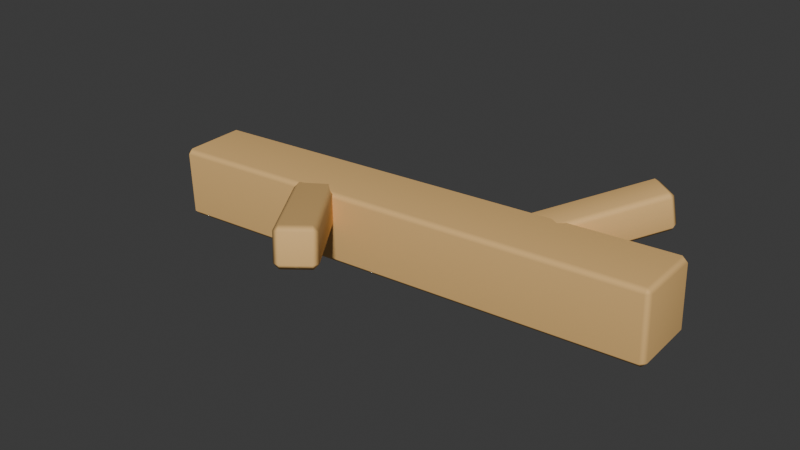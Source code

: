 # Source: driftwood.blend  (saved by Blender 4.4.32; exported with 4.5.12 LTS)
import bpy
from mathutils import Matrix  # noqa: F401  (used for matrix-valued properties, if any)

bpy.ops.wm.read_factory_settings(use_empty=True)
scene = bpy.context.scene
scene.name = 'Scene'

# ---- collections
col_collection = bpy.data.collections.new('Collection'); scene.collection.children.link(col_collection)

# ---- materials (node trees are filled in below, after node groups)
mat_driftwood_vertex_paint = bpy.data.materials.new('driftwood vertex paint')
mat_driftwood_vertex_paint.diffuse_color = (1.0, 1.0, 1.0, 1.0)

# ---- material node trees
mat_driftwood_vertex_paint.use_nodes = True; mat_driftwood_vertex_paint.node_tree.nodes.clear()
_N = mat_driftwood_vertex_paint.node_tree.nodes; _L = mat_driftwood_vertex_paint.node_tree.links
n0 = _N.new('ShaderNodeBsdfPrincipled'); n0.name = 'Principled BSDF'; n0.location = (10, 300)
n0.inputs[2].default_value = 0.78
n1 = _N.new('ShaderNodeOutputMaterial'); n1.name = 'Material Output'; n1.location = (300, 300)
n2 = _N.new('ShaderNodeVertexColor'); n2.name = 'Color Attribute'; n2.location = (0, 0)
n2.layer_name = 'Tint'
_L.new(n0.outputs[0], n1.inputs[0])
_L.new(n2.outputs[0], n0.inputs[0])
n1.is_active_output = True

# ---- world
world_world = bpy.data.worlds.new('World'); scene.world = world_world
world_world.use_nodes = True; world_world.node_tree.nodes.clear()
_N = world_world.node_tree.nodes; _L = world_world.node_tree.links
n0 = _N.new('ShaderNodeOutputWorld'); n0.name = 'World Output'; n0.location = (300, 300)
n1 = _N.new('ShaderNodeBackground'); n1.name = 'Background'; n1.location = (10, 300)
n1.inputs[0].default_value = (0.05088, 0.05088, 0.05088, 1.0)
_L.new(n1.outputs[0], n0.inputs[0])
n0.is_active_output = True
world_world.color = (0.05088, 0.05088, 0.05088)
world_world.sun_shadow_jitter_overblur = 0.0

# ---- meshes
me_cube_156 = bpy.data.meshes.new('Cube.156')
me_cube_156.from_pydata([(-0.073, -0.073, -0.6009), (-0.073, -0.085, -0.5889), (-0.085, -0.073, -0.5889), (-0.073, -0.085, 0.5889), (-0.073, -0.073, 0.6009), (-0.085, -0.073, 0.5889), (-0.073, 0.073, -0.6009), (-0.085, 0.073, -0.5889), (-0.073, 0.085, -0.5889), (-0.073, 0.073, 0.6009), (-0.073, 0.085, 0.5889), (-0.085, 0.073, 0.5889), (0.073, -0.073, -0.6009), (0.085, -0.073, -0.5889), (0.073, -0.085, -0.5889), (0.073, -0.073, 0.6009), (0.073, -0.085, 0.5889), (0.085, -0.073, 0.5889), (0.073, 0.073, -0.6009), (0.073, 0.085, -0.5889), (0.085, 0.073, -0.5889), (0.073, 0.073, 0.6009), (0.085, 0.073, 0.5889), (0.073, 0.085, 0.5889), (-0.03897, -0.003253, -0.2742), (-0.05043, -0.01297, -0.2663), (-0.05553, -0.0008378, -0.277), (-0.3614, 0.05493, -0.04118), (-0.3691, 0.06883, -0.0352), (-0.3665, 0.06707, -0.05188), (-0.0286, 0.06171, -0.2795), (-0.04516, 0.06413, -0.2823), (-0.03629, 0.07562, -0.2735), (-0.3587, 0.1338, -0.04047), (-0.3473, 0.1435, -0.04836), (-0.3561, 0.132, -0.05715), (-0.0005402, -0.005038, -0.2206), (-0.003124, -0.003273, -0.2039), (-0.012, -0.01476, -0.2127), (-0.3307, 0.06705, 0.01842), (-0.323, 0.05314, 0.01245), (-0.3141, 0.06463, 0.02124), (0.009831, 0.05993, -0.2258), (0.002145, 0.07383, -0.2199), (0.007247, 0.06169, -0.2092), (-0.3203, 0.132, 0.01315), (-0.3037, 0.1296, 0.01597), (-0.3088, 0.1417, 0.005265), (-0.04983, -0.01996, 0.2275), (-0.03909, -0.02971, 0.2363), (-0.04863, -0.0182, 0.2444), (0.2523, 0.03735, 0.4865), (0.2595, 0.05124, 0.4931), (0.2427, 0.04887, 0.4946), (-0.05954, 0.04503, 0.2214), (-0.05835, 0.04679, 0.2382), (-0.05234, 0.05891, 0.228), (0.2498, 0.1162, 0.487), (0.239, 0.126, 0.4782), (0.233, 0.1139, 0.4885), (-0.007065, -0.01829, 0.1773), (0.009679, -0.01592, 0.1758), (0.00367, -0.02804, 0.1861), (0.3023, 0.05291, 0.4429), (0.295, 0.03903, 0.4363), (0.3011, 0.05115, 0.4261), (-0.01678, 0.04671, 0.1712), (-0.009581, 0.06059, 0.1778), (-3.873e-05, 0.04907, 0.1697), (0.2925, 0.1179, 0.4368), (0.2913, 0.1161, 0.42), (0.2818, 0.1277, 0.428)], [], [(14, 16, 3, 1), (20, 22, 17, 13), (21, 9, 4, 15), (2, 5, 11, 7), (8, 10, 23, 19), (0, 1, 2), (3, 4, 5), (6, 7, 8), (9, 10, 11), (12, 13, 14), (15, 16, 17), (18, 19, 20), (21, 22, 23), (6, 0, 2, 7), (1, 3, 5, 2), (4, 9, 11, 5), (10, 8, 7, 11), (18, 6, 8, 19), (9, 21, 23, 10), (22, 20, 19, 23), (12, 18, 20, 13), (21, 15, 17, 22), (16, 14, 13, 17), (0, 12, 14, 1), (15, 4, 3, 16), (6, 18, 12, 0), (38, 40, 27, 25), (44, 46, 41, 37), (45, 33, 28, 39), (26, 29, 35, 31), (32, 34, 47, 43), (24, 25, 26), (27, 28, 29), (30, 31, 32), (33, 34, 35), (36, 37, 38), (39, 40, 41), (42, 43, 44), (45, 46, 47), (30, 24, 26, 31), (25, 27, 29, 26), (28, 33, 35, 29), (34, 32, 31, 35), (42, 30, 32, 43), (33, 45, 47, 34), (46, 44, 43, 47), (36, 42, 44, 37), (45, 39, 41, 46), (40, 38, 37, 41), (24, 36, 38, 25), (39, 28, 27, 40), (30, 42, 36, 24), (62, 64, 51, 49), (68, 70, 65, 61), (69, 57, 52, 63), (50, 53, 59, 55), (56, 58, 71, 67), (48, 49, 50), (51, 52, 53), (54, 55, 56), (57, 58, 59), (60, 61, 62), (63, 64, 65), (66, 67, 68), (69, 70, 71), (54, 48, 50, 55), (49, 51, 53, 50), (52, 57, 59, 53), (58, 56, 55, 59), (66, 54, 56, 67), (57, 69, 71, 58), (70, 68, 67, 71), (60, 66, 68, 61), (69, 63, 65, 70), (64, 62, 61, 65), (48, 60, 62, 49), (63, 52, 51, 64), (54, 66, 60, 48)])
_uv = me_cube_156.uv_layers.new(name='UVMap')
_uv.uv.foreach_set('vector', [0.3775, 0.7676, 0.6225, 0.7676, 0.6225, 0.9824, 0.3775, 0.9824, 0.3775, 0.5176, 0.6225, 0.5176, 0.6225, 0.7324, 0.3775, 0.7324, 0.6426, 0.5176, 0.8574, 0.5176, 0.8574, 0.7324, 0.6426, 0.7324, 0.3775, 0.01765, 0.6225, 0.01765, 0.6225, 0.2324, 0.3775, 0.2324, 0.3775, 0.2676, 0.6225, 0.2676, 0.6225, 0.4824, 0.3775, 0.4824, 0.1426, 0.7324, 0.1426, 0.75, 0.125, 0.7324, 0.6225, 0.9824, 0.625, 0.9824, 0.6225, 1.0, 0.1426, 0.5176, 0.125, 0.5176, 0.1426, 0.5, 0.625, 0.2676, 0.6225, 0.2676, 0.6225, 0.25, 0.3574, 0.7324, 0.375, 0.7324, 0.3574, 0.75, 0.625, 0.7676, 0.6225, 0.7676, 0.6225, 0.75, 0.3574, 0.5176, 0.3574, 0.5, 0.375, 0.5176, 0.625, 0.5176, 0.6225, 0.5176, 0.6225, 0.5, 0.1426, 0.5176, 0.1426, 0.7324, 0.125, 0.7324, 0.125, 0.5176, 0.3775, 0.0, 0.6225, 0.0, 0.6225, 0.01765, 0.3775, 0.01765, 0.625, 0.01765, 0.625, 0.2324, 0.6225, 0.2324, 0.6225, 0.01765, 0.6225, 0.2676, 0.3775, 0.2676, 0.3775, 0.2324, 0.6225, 0.2324, 0.3574, 0.5176, 0.1426, 0.5176, 0.1426, 0.5, 0.3574, 0.5, 0.625, 0.2676, 0.625, 0.4824, 0.6225, 0.4824, 0.6225, 0.2676, 0.6225, 0.5176, 0.3775, 0.5176, 0.3775, 0.4824, 0.6225, 0.4824, 0.3574, 0.7324, 0.3574, 0.5176, 0.3775, 0.5176, 0.3775, 0.7324, 0.6426, 0.5176, 0.6426, 0.7324, 0.6225, 0.7324, 0.6225, 0.5176, 0.6225, 0.7676, 0.3775, 0.7676, 0.3775, 0.7324, 0.6225, 0.7324, 0.1426, 0.7324, 0.3574, 0.7324, 0.3574, 0.75, 0.1426, 0.75, 0.625, 0.7676, 0.625, 0.9824, 0.6225, 0.9824, 0.6225, 0.7676, 0.1426, 0.5176, 0.3574, 0.5176, 0.3574, 0.7324, 0.1426, 0.7324, 0.3822, 0.7833, 0.6178, 0.7833, 0.6178, 0.9667, 0.3822, 0.9667, 0.3822, 0.5333, 0.6178, 0.5333, 0.6178, 0.7167, 0.3822, 0.7167, 0.6583, 0.5333, 0.8417, 0.5333, 0.8417, 0.7167, 0.6583, 0.7167, 0.3822, 0.03333, 0.6178, 0.03333, 0.6178, 0.2167, 0.3822, 0.2167, 0.3822, 0.2833, 0.6178, 0.2833, 0.6178, 0.4667, 0.3822, 0.4667, 0.1583, 0.7167, 0.1583, 0.75, 0.125, 0.7167, 0.6178, 0.9667, 0.625, 0.9667, 0.6178, 1.0, 0.1583, 0.5333, 0.125, 0.5333, 0.1583, 0.5, 0.625, 0.2833, 0.6178, 0.2833, 0.6178, 0.25, 0.3417, 0.7167, 0.375, 0.7167, 0.3417, 0.75, 0.625, 0.7833, 0.6178, 0.7833, 0.6178, 0.75, 0.3417, 0.5333, 0.3417, 0.5, 0.375, 0.5333, 0.625, 0.5333, 0.6178, 0.5333, 0.6178, 0.5, 0.1583, 0.5333, 0.1583, 0.7167, 0.125, 0.7167, 0.125, 0.5333, 0.3822, 0.0, 0.6178, 0.0, 0.6178, 0.03333, 0.3822, 0.03333, 0.625, 0.03333, 0.625, 0.2167, 0.6178, 0.2167, 0.6178, 0.03333, 0.6178, 0.2833, 0.3822, 0.2833, 0.3822, 0.2167, 0.6178, 0.2167, 0.3417, 0.5333, 0.1583, 0.5333, 0.1583, 0.5, 0.3417, 0.5, 0.625, 0.2833, 0.625, 0.4667, 0.6178, 0.4667, 0.6178, 0.2833, 0.6178, 0.5333, 0.3822, 0.5333, 0.3822, 0.4667, 0.6178, 0.4667, 0.3417, 0.7167, 0.3417, 0.5333, 0.3822, 0.5333, 0.3822, 0.7167, 0.6583, 0.5333, 0.6583, 0.7167, 0.6178, 0.7167, 0.6178, 0.5333, 0.6178, 0.7833, 0.3822, 0.7833, 0.3822, 0.7167, 0.6178, 0.7167, 0.1583, 0.7167, 0.3417, 0.7167, 0.3417, 0.75, 0.1583, 0.75, 0.625, 0.7833, 0.625, 0.9667, 0.6178, 0.9667, 0.6178, 0.7833, 0.1583, 0.5333, 0.3417, 0.5333, 0.3417, 0.7167, 0.1583, 0.7167, 0.3822, 0.7833, 0.6178, 0.7833, 0.6178, 0.9667, 0.3822, 0.9667, 0.3822, 0.5333, 0.6178, 0.5333, 0.6178, 0.7167, 0.3822, 0.7167, 0.6583, 0.5333, 0.8417, 0.5333, 0.8417, 0.7167, 0.6583, 0.7167, 0.3822, 0.03333, 0.6178, 0.03333, 0.6178, 0.2167, 0.3822, 0.2167, 0.3822, 0.2833, 0.6178, 0.2833, 0.6178, 0.4667, 0.3822, 0.4667, 0.1583, 0.7167, 0.1583, 0.75, 0.125, 0.7167, 0.6178, 0.9667, 0.625, 0.9667, 0.6178, 1.0, 0.1583, 0.5333, 0.125, 0.5333, 0.1583, 0.5, 0.625, 0.2833, 0.6178, 0.2833, 0.6178, 0.25, 0.3417, 0.7167, 0.375, 0.7167, 0.3417, 0.75, 0.625, 0.7833, 0.6178, 0.7833, 0.6178, 0.75, 0.3417, 0.5333, 0.3417, 0.5, 0.375, 0.5333, 0.625, 0.5333, 0.6178, 0.5333, 0.6178, 0.5, 0.1583, 0.5333, 0.1583, 0.7167, 0.125, 0.7167, 0.125, 0.5333, 0.3822, 0.0, 0.6178, 0.0, 0.6178, 0.03333, 0.3822, 0.03333, 0.625, 0.03333, 0.625, 0.2167, 0.6178, 0.2167, 0.6178, 0.03333, 0.6178, 0.2833, 0.3822, 0.2833, 0.3822, 0.2167, 0.6178, 0.2167, 0.3417, 0.5333, 0.1583, 0.5333, 0.1583, 0.5, 0.3417, 0.5, 0.625, 0.2833, 0.625, 0.4667, 0.6178, 0.4667, 0.6178, 0.2833, 0.6178, 0.5333, 0.3822, 0.5333, 0.3822, 0.4667, 0.6178, 0.4667, 0.3417, 0.7167, 0.3417, 0.5333, 0.3822, 0.5333, 0.3822, 0.7167, 0.6583, 0.5333, 0.6583, 0.7167, 0.6178, 0.7167, 0.6178, 0.5333, 0.6178, 0.7833, 0.3822, 0.7833, 0.3822, 0.7167, 0.6178, 0.7167, 0.1583, 0.7167, 0.3417, 0.7167, 0.3417, 0.75, 0.1583, 0.75, 0.625, 0.7833, 0.625, 0.9667, 0.6178, 0.9667, 0.6178, 0.7833, 0.1583, 0.5333, 0.3417, 0.5333, 0.3417, 0.7167, 0.1583, 0.7167])
_ca = me_cube_156.color_attributes.new('Tint', 'FLOAT_COLOR', 'CORNER')
_ca.data.foreach_set('color', [0.7991, 0.491, 0.1812, 1.0, 0.7991, 0.491, 0.1812, 1.0, 0.7991, 0.491, 0.1812, 1.0, 0.7991, 0.491, 0.1812, 1.0, 0.7991, 0.491, 0.1812, 1.0, 0.7991, 0.491, 0.1812, 1.0, 0.7991, 0.491, 0.1812, 1.0, 0.7991, 0.491, 0.1812, 1.0, 0.7991, 0.491, 0.1812, 1.0, 0.7991, 0.491, 0.1812, 1.0, 0.7991, 0.491, 0.1812, 1.0, 0.7991, 0.491, 0.1812, 1.0, 0.7991, 0.491, 0.1812, 1.0, 0.7991, 0.491, 0.1812, 1.0, 0.7991, 0.491, 0.1812, 1.0, 0.7991, 0.491, 0.1812, 1.0, 0.7991, 0.491, 0.1812, 1.0, 0.7991, 0.491, 0.1812, 1.0, 0.7991, 0.491, 0.1812, 1.0, 0.7991, 0.491, 0.1812, 1.0, 0.7991, 0.491, 0.1812, 1.0, 0.7991, 0.491, 0.1812, 1.0, 0.7991, 0.491, 0.1812, 1.0, 0.7991, 0.491, 0.1812, 1.0, 0.7991, 0.491, 0.1812, 1.0, 0.7991, 0.491, 0.1812, 1.0, 0.7991, 0.491, 0.1812, 1.0, 0.7991, 0.491, 0.1812, 1.0, 0.7991, 0.491, 0.1812, 1.0, 0.7991, 0.491, 0.1812, 1.0, 0.7991, 0.491, 0.1812, 1.0, 0.7991, 0.491, 0.1812, 1.0, 0.7991, 0.491, 0.1812, 1.0, 0.7991, 0.491, 0.1812, 1.0, 0.7991, 0.491, 0.1812, 1.0, 0.7991, 0.491, 0.1812, 1.0, 0.7991, 0.491, 0.1812, 1.0, 0.7991, 0.491, 0.1812, 1.0, 0.7991, 0.491, 0.1812, 1.0, 0.7991, 0.491, 0.1812, 1.0, 0.7991, 0.491, 0.1812, 1.0, 0.7991, 0.491, 0.1812, 1.0, 0.7991, 0.491, 0.1812, 1.0, 0.7991, 0.491, 0.1812, 1.0, 0.7991, 0.491, 0.1812, 1.0, 0.7991, 0.491, 0.1812, 1.0, 0.7991, 0.491, 0.1812, 1.0, 0.7991, 0.491, 0.1812, 1.0, 0.7991, 0.491, 0.1812, 1.0, 0.7991, 0.491, 0.1812, 1.0, 0.7991, 0.491, 0.1812, 1.0, 0.7991, 0.491, 0.1812, 1.0, 0.7991, 0.491, 0.1812, 1.0, 0.7991, 0.491, 0.1812, 1.0, 0.7991, 0.491, 0.1812, 1.0, 0.7991, 0.491, 0.1812, 1.0, 0.7991, 0.491, 0.1812, 1.0, 0.7991, 0.491, 0.1812, 1.0, 0.7991, 0.491, 0.1812, 1.0, 0.7991, 0.491, 0.1812, 1.0, 0.7991, 0.491, 0.1812, 1.0, 0.7991, 0.491, 0.1812, 1.0, 0.7991, 0.491, 0.1812, 1.0, 0.7991, 0.491, 0.1812, 1.0, 0.7991, 0.491, 0.1812, 1.0, 0.7991, 0.491, 0.1812, 1.0, 0.7991, 0.491, 0.1812, 1.0, 0.7991, 0.491, 0.1812, 1.0, 0.7991, 0.491, 0.1812, 1.0, 0.7991, 0.491, 0.1812, 1.0, 0.7991, 0.491, 0.1812, 1.0, 0.7991, 0.491, 0.1812, 1.0, 0.7991, 0.491, 0.1812, 1.0, 0.7991, 0.491, 0.1812, 1.0, 0.7991, 0.491, 0.1812, 1.0, 0.7991, 0.491, 0.1812, 1.0, 0.7991, 0.491, 0.1812, 1.0, 0.7991, 0.491, 0.1812, 1.0, 0.7991, 0.491, 0.1812, 1.0, 0.7991, 0.491, 0.1812, 1.0, 0.7991, 0.491, 0.1812, 1.0, 0.7991, 0.491, 0.1812, 1.0, 0.7991, 0.491, 0.1812, 1.0, 0.7991, 0.491, 0.1812, 1.0, 0.7991, 0.491, 0.1812, 1.0, 0.7991, 0.491, 0.1812, 1.0, 0.7991, 0.491, 0.1812, 1.0, 0.7991, 0.491, 0.1812, 1.0, 0.7991, 0.491, 0.1812, 1.0, 0.7991, 0.491, 0.1812, 1.0, 0.7991, 0.491, 0.1812, 1.0, 0.7991, 0.491, 0.1812, 1.0, 0.7991, 0.491, 0.1812, 1.0, 0.7991, 0.491, 0.1812, 1.0, 0.7991, 0.491, 0.1812, 1.0, 0.7991, 0.491, 0.1812, 1.0, 0.7991, 0.491, 0.1812, 1.0, 0.7991, 0.491, 0.1812, 1.0, 0.7991, 0.491, 0.1812, 1.0, 0.7991, 0.491, 0.1812, 1.0, 0.7991, 0.491, 0.1812, 1.0, 0.7991, 0.491, 0.1812, 1.0, 0.7991, 0.491, 0.1812, 1.0, 0.7991, 0.491, 0.1812, 1.0, 0.7991, 0.491, 0.1812, 1.0, 0.7991, 0.491, 0.1812, 1.0, 0.7991, 0.491, 0.1812, 1.0, 0.7991, 0.491, 0.1812, 1.0, 0.7991, 0.491, 0.1812, 1.0, 0.7991, 0.491, 0.1812, 1.0, 0.7991, 0.491, 0.1812, 1.0, 0.7991, 0.491, 0.1812, 1.0, 0.7991, 0.491, 0.1812, 1.0, 0.7991, 0.491, 0.1812, 1.0, 0.7991, 0.491, 0.1812, 1.0, 0.7991, 0.491, 0.1812, 1.0, 0.7991, 0.491, 0.1812, 1.0, 0.7991, 0.491, 0.1812, 1.0, 0.7991, 0.491, 0.1812, 1.0, 0.7991, 0.491, 0.1812, 1.0, 0.7991, 0.491, 0.1812, 1.0, 0.7991, 0.491, 0.1812, 1.0, 0.7991, 0.491, 0.1812, 1.0, 0.7991, 0.491, 0.1812, 1.0, 0.7991, 0.491, 0.1812, 1.0, 0.7991, 0.491, 0.1812, 1.0, 0.7991, 0.491, 0.1812, 1.0, 0.7991, 0.491, 0.1812, 1.0, 0.7991, 0.491, 0.1812, 1.0, 0.7991, 0.491, 0.1812, 1.0, 0.7991, 0.491, 0.1812, 1.0, 0.7991, 0.491, 0.1812, 1.0, 0.7991, 0.491, 0.1812, 1.0, 0.7991, 0.491, 0.1812, 1.0, 0.7991, 0.491, 0.1812, 1.0, 0.7991, 0.491, 0.1812, 1.0, 0.7991, 0.491, 0.1812, 1.0, 0.7991, 0.491, 0.1812, 1.0, 0.7991, 0.491, 0.1812, 1.0, 0.7991, 0.491, 0.1812, 1.0, 0.7991, 0.491, 0.1812, 1.0, 0.7991, 0.491, 0.1812, 1.0, 0.7991, 0.491, 0.1812, 1.0, 0.7991, 0.491, 0.1812, 1.0, 0.7991, 0.491, 0.1812, 1.0, 0.7991, 0.491, 0.1812, 1.0, 0.7991, 0.491, 0.1812, 1.0, 0.7991, 0.491, 0.1812, 1.0, 0.7991, 0.491, 0.1812, 1.0, 0.7991, 0.491, 0.1812, 1.0, 0.7991, 0.491, 0.1812, 1.0, 0.7991, 0.491, 0.1812, 1.0, 0.7991, 0.491, 0.1812, 1.0, 0.7991, 0.491, 0.1812, 1.0, 0.7991, 0.491, 0.1812, 1.0, 0.7991, 0.491, 0.1812, 1.0, 0.7991, 0.491, 0.1812, 1.0, 0.7991, 0.491, 0.1812, 1.0, 0.7991, 0.491, 0.1812, 1.0, 0.7991, 0.491, 0.1812, 1.0, 0.7991, 0.491, 0.1812, 1.0, 0.7991, 0.491, 0.1812, 1.0, 0.7991, 0.491, 0.1812, 1.0, 0.7991, 0.491, 0.1812, 1.0, 0.7991, 0.491, 0.1812, 1.0, 0.7991, 0.491, 0.1812, 1.0, 0.7991, 0.491, 0.1812, 1.0, 0.7991, 0.491, 0.1812, 1.0, 0.7991, 0.491, 0.1812, 1.0, 0.7991, 0.491, 0.1812, 1.0, 0.7991, 0.491, 0.1812, 1.0, 0.7991, 0.491, 0.1812, 1.0, 0.7991, 0.491, 0.1812, 1.0, 0.7991, 0.491, 0.1812, 1.0, 0.7991, 0.491, 0.1812, 1.0, 0.7991, 0.491, 0.1812, 1.0, 0.7991, 0.491, 0.1812, 1.0, 0.7991, 0.491, 0.1812, 1.0, 0.7991, 0.491, 0.1812, 1.0, 0.7991, 0.491, 0.1812, 1.0, 0.7991, 0.491, 0.1812, 1.0, 0.7991, 0.491, 0.1812, 1.0, 0.7991, 0.491, 0.1812, 1.0, 0.7991, 0.491, 0.1812, 1.0, 0.7991, 0.491, 0.1812, 1.0, 0.7991, 0.491, 0.1812, 1.0, 0.7991, 0.491, 0.1812, 1.0, 0.7991, 0.491, 0.1812, 1.0, 0.7991, 0.491, 0.1812, 1.0, 0.7991, 0.491, 0.1812, 1.0, 0.7991, 0.491, 0.1812, 1.0, 0.7991, 0.491, 0.1812, 1.0, 0.7991, 0.491, 0.1812, 1.0, 0.7991, 0.491, 0.1812, 1.0, 0.7991, 0.491, 0.1812, 1.0, 0.7991, 0.491, 0.1812, 1.0, 0.7991, 0.491, 0.1812, 1.0, 0.7991, 0.491, 0.1812, 1.0, 0.7991, 0.491, 0.1812, 1.0, 0.7991, 0.491, 0.1812, 1.0, 0.7991, 0.491, 0.1812, 1.0, 0.7991, 0.491, 0.1812, 1.0, 0.7991, 0.491, 0.1812, 1.0, 0.7991, 0.491, 0.1812, 1.0, 0.7991, 0.491, 0.1812, 1.0, 0.7991, 0.491, 0.1812, 1.0, 0.7991, 0.491, 0.1812, 1.0, 0.7991, 0.491, 0.1812, 1.0, 0.7991, 0.491, 0.1812, 1.0, 0.7991, 0.491, 0.1812, 1.0, 0.7991, 0.491, 0.1812, 1.0, 0.7991, 0.491, 0.1812, 1.0, 0.7991, 0.491, 0.1812, 1.0, 0.7991, 0.491, 0.1812, 1.0, 0.7991, 0.491, 0.1812, 1.0, 0.7991, 0.491, 0.1812, 1.0, 0.7991, 0.491, 0.1812, 1.0, 0.7991, 0.491, 0.1812, 1.0, 0.7991, 0.491, 0.1812, 1.0, 0.7991, 0.491, 0.1812, 1.0, 0.7991, 0.491, 0.1812, 1.0, 0.7991, 0.491, 0.1812, 1.0, 0.7991, 0.491, 0.1812, 1.0, 0.7991, 0.491, 0.1812, 1.0, 0.7991, 0.491, 0.1812, 1.0, 0.7991, 0.491, 0.1812, 1.0, 0.7991, 0.491, 0.1812, 1.0, 0.7991, 0.491, 0.1812, 1.0, 0.7991, 0.491, 0.1812, 1.0, 0.7991, 0.491, 0.1812, 1.0, 0.7991, 0.491, 0.1812, 1.0, 0.7991, 0.491, 0.1812, 1.0, 0.7991, 0.491, 0.1812, 1.0, 0.7991, 0.491, 0.1812, 1.0, 0.7991, 0.491, 0.1812, 1.0, 0.7991, 0.491, 0.1812, 1.0, 0.7991, 0.491, 0.1812, 1.0, 0.7991, 0.491, 0.1812, 1.0, 0.7991, 0.491, 0.1812, 1.0, 0.7991, 0.491, 0.1812, 1.0, 0.7991, 0.491, 0.1812, 1.0, 0.7991, 0.491, 0.1812, 1.0, 0.7991, 0.491, 0.1812, 1.0, 0.7991, 0.491, 0.1812, 1.0, 0.7991, 0.491, 0.1812, 1.0, 0.7991, 0.491, 0.1812, 1.0, 0.7991, 0.491, 0.1812, 1.0, 0.7991, 0.491, 0.1812, 1.0, 0.7991, 0.491, 0.1812, 1.0, 0.7991, 0.491, 0.1812, 1.0, 0.7991, 0.491, 0.1812, 1.0, 0.7991, 0.491, 0.1812, 1.0, 0.7991, 0.491, 0.1812, 1.0, 0.7991, 0.491, 0.1812, 1.0, 0.7991, 0.491, 0.1812, 1.0, 0.7991, 0.491, 0.1812, 1.0, 0.7991, 0.491, 0.1812, 1.0, 0.7991, 0.491, 0.1812, 1.0, 0.7991, 0.491, 0.1812, 1.0, 0.7991, 0.491, 0.1812, 1.0, 0.7991, 0.491, 0.1812, 1.0, 0.7991, 0.491, 0.1812, 1.0, 0.7991, 0.491, 0.1812, 1.0, 0.7991, 0.491, 0.1812, 1.0, 0.7991, 0.491, 0.1812, 1.0, 0.7991, 0.491, 0.1812, 1.0, 0.7991, 0.491, 0.1812, 1.0, 0.7991, 0.491, 0.1812, 1.0, 0.7991, 0.491, 0.1812, 1.0, 0.7991, 0.491, 0.1812, 1.0, 0.7991, 0.491, 0.1812, 1.0, 0.7991, 0.491, 0.1812, 1.0, 0.7991, 0.491, 0.1812, 1.0, 0.7991, 0.491, 0.1812, 1.0, 0.7991, 0.491, 0.1812, 1.0, 0.7991, 0.491, 0.1812, 1.0, 0.7991, 0.491, 0.1812, 1.0, 0.7991, 0.491, 0.1812, 1.0, 0.7991, 0.491, 0.1812, 1.0, 0.7991, 0.491, 0.1812, 1.0, 0.7991, 0.491, 0.1812, 1.0, 0.7991, 0.491, 0.1812, 1.0, 0.7991, 0.491, 0.1812, 1.0, 0.7991, 0.491, 0.1812, 1.0, 0.7991, 0.491, 0.1812, 1.0, 0.7991, 0.491, 0.1812, 1.0, 0.7991, 0.491, 0.1812, 1.0, 0.7991, 0.491, 0.1812, 1.0])
me_cube_156.materials.append(mat_driftwood_vertex_paint)
me_cube_156.update()
me_cube_156.normals_split_custom_set([tuple(v) for v in zip(*[iter([0.07534, -0.9971, -0.00967, 0.07534, -0.9971, 0.00967, -0.07534, -0.9971, 0.00967, -0.07534, -0.9971, -0.00967, 0.9971, 0.07534, -0.00967, 0.9971, 0.07534, 0.00967, 0.9971, -0.07534, 0.00967, 0.9971, -0.07534, -0.00967, 0.07285, 0.07286, 0.9947, -0.07286, 0.07285, 0.9947, -0.07285, -0.07286, 0.9947, 0.07286, -0.07285, 0.9947, -0.9971, -0.07534, -0.00967, -0.9971, -0.07534, 0.00967, -0.9971, 0.07534, 0.00967, -0.9971, 0.07534, -0.00967, -0.07534, 0.9971, -0.00967, -0.07534, 0.9971, 0.00967, 0.07534, 0.9971, 0.00967, 0.07534, 0.9971, -0.00967, -0.07281, -0.07289, -0.9947, -0.07534, -0.9971, -0.009665, -0.9971, -0.07536, -0.009659, -0.07535, -0.9971, 0.009655, -0.07289, -0.07281, 0.9947, -0.9971, -0.07535, 0.009668, -0.07289, 0.07281, -0.9947, -0.9971, 0.07535, -0.009668, -0.07535, 0.9971, -0.009655, -0.07281, 0.07289, 0.9947, -0.07534, 0.9971, 0.009665, -0.9971, 0.07536, 0.009659, 0.07289, -0.07281, -0.9947, 0.9971, -0.07535, -0.009668, 0.07535, -0.9971, -0.009655, 0.07281, -0.07289, 0.9947, 0.07534, -0.9971, 0.009665, 0.9971, -0.07536, 0.009659, 0.07281, 0.07289, -0.9947, 0.07534, 0.9971, -0.009665, 0.9971, 0.07536, -0.009659, 0.07289, 0.07281, 0.9947, 0.9971, 0.07535, 0.009668, 0.07535, 0.9971, 0.009655, -0.07283, 0.07283, -0.9947, -0.07283, -0.07283, -0.9947, -0.9971, -0.07537, -0.00965, -0.9971, 0.07537, -0.00965, -0.07531, -0.9971, -0.009625, -0.07532, -0.9971, 0.009718, -0.9971, -0.07531, 0.009625, -0.9971, -0.07531, -0.009718, -0.07283, -0.07283, 0.9947, -0.07283, 0.07283, 0.9947, -0.9971, 0.07537, 0.00965, -0.9971, -0.07537, 0.00965, -0.07531, 0.9971, 0.009625, -0.07532, 0.9971, -0.009718, -0.9971, 0.07531, -0.009625, -0.9971, 0.07531, 0.009718, 0.07283, 0.07283, -0.9947, -0.07283, 0.07283, -0.9947, -0.07537, 0.9971, -0.00965, 0.07537, 0.9971, -0.00965, -0.07283, 0.07283, 0.9947, 0.07283, 0.07283, 0.9947, 0.07537, 0.9971, 0.00965, -0.07537, 0.9971, 0.00965, 0.9971, 0.07531, 0.009625, 0.9971, 0.07531, -0.009718, 0.07531, 0.9971, -0.009625, 0.07532, 0.9971, 0.009718, 0.07283, -0.07283, -0.9947, 0.07283, 0.07283, -0.9947, 0.9971, 0.07537, -0.00965, 0.9971, -0.07537, -0.00965, 0.07283, 0.07283, 0.9947, 0.07283, -0.07283, 0.9947, 0.9971, -0.07537, 0.00965, 0.9971, 0.07537, 0.00965, 0.07531, -0.9971, 0.009625, 0.07532, -0.9971, -0.009718, 0.9971, -0.07531, -0.009625, 0.9971, -0.07531, 0.009718, -0.07283, -0.07283, -0.9947, 0.07283, -0.07283, -0.9947, 0.07537, -0.9971, -0.00965, -0.07537, -0.9971, -0.00965, 0.07283, -0.07283, 0.9947, -0.07283, -0.07283, 0.9947, -0.07537, -0.9971, 0.00965, 0.07537, -0.9971, 0.00965, -0.07285, 0.07286, -0.9947, 0.07286, 0.07285, -0.9947, 0.07285, -0.07286, -0.9947, -0.07286, -0.07285, -0.9947, -0.04612, -0.9816, 0.1851, -0.08966, -0.9721, 0.2166, -0.2645, -0.964, -0.0273, -0.2209, -0.9735, -0.05882, 0.6208, 0.1163, 0.7753, 0.5773, 0.1258, 0.8068, 0.5301, -0.1697, 0.8308, 0.5737, -0.1793, 0.7992, -0.6775, 0.3055, 0.669, -0.8415, 0.3131, 0.4402, -0.8858, 0.03587, 0.4627, -0.7218, 0.02827, 0.6915, -0.5773, -0.1258, -0.8068, -0.6208, -0.1163, -0.7753, -0.5737, 0.1793, -0.7992, -0.5301, 0.1697, -0.8308, 0.08966, 0.9721, -0.2166, 0.04612, 0.9816, -0.1851, 0.2209, 0.9735, 0.05882, 0.2645, 0.964, 0.0273, 0.6776, -0.3055, -0.669, -0.2209, -0.9735, -0.0588, -0.5773, -0.1258, -0.8068, -0.2645, -0.964, -0.02731, -0.8858, 0.03591, 0.4627, -0.6208, -0.1162, -0.7753, 0.7218, -0.02829, -0.6916, -0.5301, 0.1697, -0.8307, 0.08965, 0.9721, -0.2166, -0.8415, 0.3131, 0.4402, 0.04615, 0.9816, -0.1851, -0.5737, 0.1792, -0.7992, 0.8416, -0.3131, -0.4402, 0.5737, -0.1792, 0.7992, -0.04615, -0.9816, 0.1851, -0.7218, 0.02823, 0.6915, -0.08966, -0.9721, 0.2166, 0.5302, -0.1697, 0.8307, 0.8858, -0.03585, -0.4627, 0.2645, 0.964, 0.0273, 0.6208, 0.1163, 0.7753, -0.6775, 0.3054, 0.6691, 0.5773, 0.1257, 0.8068, 0.221, 0.9735, 0.05881, 0.7218, -0.02821, -0.6915, 0.6776, -0.3054, -0.669, -0.5774, -0.1258, -0.8068, -0.5302, 0.1698, -0.8307, -0.221, -0.9735, -0.0588, -0.2644, -0.964, -0.02731, -0.6208, -0.1163, -0.7753, -0.5773, -0.1257, -0.8068, -0.8858, 0.03583, 0.4627, -0.8415, 0.3131, 0.4402, -0.5736, 0.1792, -0.7993, -0.6208, -0.1163, -0.7753, 0.04615, 0.9816, -0.1851, 0.08965, 0.9721, -0.2166, -0.5302, 0.1697, -0.8307, -0.5737, 0.1792, -0.7992, 0.8858, -0.03589, -0.4627, 0.7218, -0.02829, -0.6915, 0.08961, 0.9721, -0.2166, 0.2644, 0.964, 0.02734, -0.8416, 0.3131, 0.4402, -0.6776, 0.3055, 0.669, 0.221, 0.9735, 0.0588, 0.04617, 0.9816, -0.1851, 0.5773, 0.1257, 0.8068, 0.6208, 0.1163, 0.7753, 0.2645, 0.964, 0.02731, 0.221, 0.9735, 0.0588, 0.8415, -0.3131, -0.4402, 0.8858, -0.03592, -0.4627, 0.6208, 0.1163, 0.7753, 0.5736, -0.1792, 0.7993, -0.6775, 0.3055, 0.669, -0.7218, 0.0283, 0.6915, 0.5302, -0.1698, 0.8307, 0.5774, 0.1258, 0.8068, -0.08965, -0.9721, 0.2166, -0.04615, -0.9816, 0.1851, 0.5737, -0.1792, 0.7992, 0.5302, -0.1697, 0.8307, 0.6775, -0.3055, -0.6691, 0.8415, -0.3131, -0.4403, -0.04617, -0.9816, 0.1851, -0.221, -0.9735, -0.0588, -0.7218, 0.02827, 0.6916, -0.8858, 0.0359, 0.4627, -0.2644, -0.964, -0.02734, -0.08961, -0.9721, 0.2166, 0.7218, -0.02825, -0.6915, 0.8858, -0.03589, -0.4627, 0.8415, -0.3131, -0.4402, 0.6775, -0.3055, -0.6691, 0.2224, -0.9741, -0.04036, 0.2632, -0.9647, -0.00533, 0.06865, -0.9723, 0.2232, 0.02786, -0.9817, 0.1882, 0.5978, 0.1682, -0.7838, 0.6386, 0.1776, -0.7487, 0.6828, -0.1181, -0.721, 0.642, -0.1275, -0.756, 0.8029, 0.3108, 0.5087, 0.6204, 0.3037, 0.7231, 0.6619, 0.02633, 0.7491, 0.8443, 0.03349, 0.5347, -0.6386, -0.1776, 0.7487, -0.5978, -0.1682, 0.7838, -0.642, 0.1275, 0.756, -0.6828, 0.1181, 0.721, -0.2632, 0.9647, 0.00533, -0.2224, 0.9741, 0.04036, -0.02786, 0.9817, -0.1882, -0.06865, 0.9723, -0.2232, -0.8029, -0.3109, -0.5087, 0.02788, -0.9817, 0.1882, -0.6386, -0.1776, 0.7488, 0.06864, -0.9724, 0.2232, 0.6618, 0.02637, 0.7492, -0.5978, -0.1682, 0.7838, -0.8444, -0.03352, -0.5347, -0.6828, 0.1181, 0.721, -0.2631, 0.9647, 0.005342, 0.6204, 0.3037, 0.7231, -0.2224, 0.9741, 0.04034, -0.642, 0.1274, 0.756, -0.6204, -0.3036, -0.7231, 0.642, -0.1274, -0.756, 0.2224, -0.9741, -0.04034, 0.8443, 0.03345, 0.5348, 0.2631, -0.9647, -0.005329, 0.6828, -0.1181, -0.721, -0.6619, -0.02631, -0.7491, -0.06865, 0.9724, -0.2232, 0.5979, 0.1682, -0.7838, 0.8029, 0.3108, 0.5087, 0.6386, 0.1776, -0.7488, -0.02788, 0.9817, -0.1882, -0.8443, -0.03343, -0.5348, -0.8029, -0.3108, -0.5087, -0.6386, -0.1776, 0.7488, -0.6828, 0.1181, 0.721, 0.02788, -0.9817, 0.1882, 0.06864, -0.9724, 0.2232, -0.5979, -0.1682, 0.7838, -0.6386, -0.1776, 0.7488, 0.6619, 0.02629, 0.7491, 0.6204, 0.3036, 0.7231, -0.6421, 0.1275, 0.756, -0.5979, -0.1682, 0.7837, -0.2224, 0.9741, 0.04034, -0.2631, 0.9647, 0.005339, -0.6828, 0.1181, 0.721, -0.6421, 0.1274, 0.756, -0.6618, -0.02635, -0.7492, -0.8443, -0.0335, -0.5348, -0.2631, 0.9647, 0.005373, -0.0686, 0.9724, -0.2232, 0.6204, 0.3037, 0.7231, 0.8029, 0.3108, 0.5087, -0.02789, 0.9817, -0.1882, -0.2224, 0.9741, 0.04033, 0.6386, 0.1776, -0.7488, 0.5979, 0.1682, -0.7838, -0.06864, 0.9724, -0.2232, -0.02788, 0.9817, -0.1882, -0.6204, -0.3037, -0.7231, -0.6619, -0.02638, -0.7491, 0.5979, 0.1682, -0.7837, 0.6421, -0.1275, -0.756, 0.8029, 0.3109, 0.5087, 0.8443, 0.03352, 0.5348, 0.6828, -0.1181, -0.721, 0.6386, 0.1776, -0.7488, 0.2631, -0.9647, -0.00534, 0.2224, -0.9741, -0.04034, 0.6421, -0.1274, -0.756, 0.6828, -0.1181, -0.721, -0.8029, -0.3108, -0.5087, -0.6204, -0.3037, -0.7231, 0.2224, -0.9741, -0.04033, 0.02789, -0.9817, 0.1882, 0.8444, 0.03349, 0.5347, 0.6619, 0.02637, 0.7491, 0.0686, -0.9724, 0.2232, 0.2631, -0.9647, -0.005374, -0.8443, -0.03347, -0.5348, -0.6619, -0.02635, -0.7492, -0.6204, -0.3037, -0.7231, -0.8029, -0.3108, -0.5087])] * 3)])

# ---- objects
ob_driftwood = bpy.data.objects.new('Driftwood', None)
ob_driftwoodmesh = bpy.data.objects.new('DriftwoodMesh', me_cube_156)

# ---- transforms, parenting, visibility, modifiers, constraints
ob_driftwood.location = (0.0, 0.0, 0.0)
ob_driftwoodmesh.parent = ob_driftwood
ob_driftwoodmesh.location = (0.0, 0.025, 0.1)
ob_driftwoodmesh.rotation_euler = (1.538, -7.054e-09, 1.612)

# ---- collection membership
col_collection.objects.link(ob_driftwood)
col_collection.objects.link(ob_driftwoodmesh)

# ---- scene / render settings (as saved in the file)
scene.frame_start = 1; scene.frame_end = 250; scene.frame_set(1)
scene.render.engine = 'BLENDER_EEVEE_NEXT'
bpy.context.view_layer.update()

# ---- added for rendering (the .blend has no active camera and no usable light): camera, sun
cam_auto = bpy.data.cameras.new('AutoCamera')
cam_auto.lens = 50.0
cam_auto.sensor_width = 36.0
cam_auto.clip_end = 1000.0
ob_auto_camera = bpy.data.objects.new('AutoCamera', cam_auto)
scene.collection.objects.link(ob_auto_camera)
ob_auto_camera.location = (1.34712, -1.62447, 1.2066)
ob_auto_camera.rotation_euler = (1.09748, -7.21219e-08, 0.694738)
scene.camera = ob_auto_camera
light_auto_sun = bpy.data.lights.new('AutoSun', 'SUN')
light_auto_sun.energy = 3.0
light_auto_sun.angle = 0.0523599
ob_auto_sun = bpy.data.objects.new('AutoSun', light_auto_sun)
scene.collection.objects.link(ob_auto_sun)
ob_auto_sun.rotation_euler = (0.872665, 0.174533, 0.523599)
bpy.context.view_layer.update()
